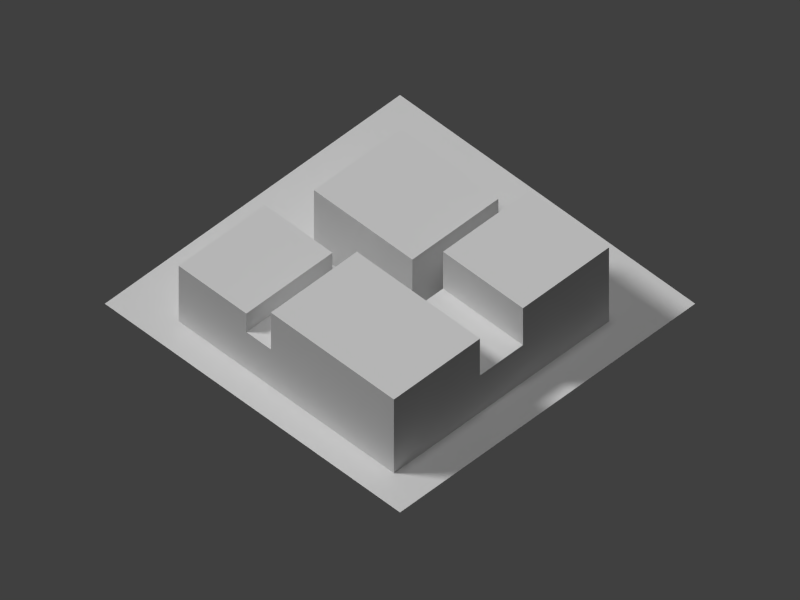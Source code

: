# Source: com05.blend  (saved by Blender 2.69.0; exported with 4.5.12 LTS)
import bpy
from mathutils import Matrix  # noqa: F401  (used for matrix-valued properties, if any)

bpy.ops.wm.read_factory_settings(use_empty=True)
scene = bpy.context.scene
scene.name = 'Scene'

# ---- collections
col_collection_1 = bpy.data.collections.new('Collection 1'); scene.collection.children.link(col_collection_1)

# ---- materials (node trees are filled in below, after node groups)
mat_bldgmat = bpy.data.materials.new('BldgMat')
mat_bldgmat.alpha_threshold = 0.0
mat_bldgmat.use_transparent_shadow = False
mat_bldgmat.roughness = 0.5
mat_bldgmat.line_color = (0.0, 0.0, 0.0, 1.0)
mat_redbdlgmat = bpy.data.materials.new('RedBdlgMat')
mat_redbdlgmat.alpha_threshold = 0.0
mat_redbdlgmat.use_transparent_shadow = False
mat_redbdlgmat.roughness = 0.5
mat_redbdlgmat.line_color = (0.0, 0.0, 0.0, 1.0)
mat_material = bpy.data.materials.new('Material')
mat_material.alpha_threshold = 0.0
mat_material.use_transparent_shadow = False
mat_material.roughness = 0.5
mat_material.line_color = (0.0, 0.0, 0.0, 1.0)

# ---- material node trees

# ---- world
world_world = bpy.data.worlds.new('World'); scene.world = world_world
world_world.color = (0.05088, 0.05088, 0.05088)
world_world.use_sun_shadow = False
world_world.sun_shadow_jitter_overblur = 0.0
world_world.cycles.sampling_method = 'MANUAL'
world_world.cycles.sample_map_resolution = 256

# ---- cameras
cam_camera = bpy.data.cameras.new('Camera')
cam_camera.type = 'ORTHO'
cam_camera.clip_end = 200.0
cam_camera.lens = 35.0
cam_camera.sensor_width = 32.0
cam_camera.sensor_height = 18.0
cam_camera.ortho_scale = 92.0
cam_camera.display_size = 0.1
cam_camera.dof.focus_distance = 0.0
cam_camera.dof.aperture_fstop = 128.0

# ---- lights
light_sun = bpy.data.lights.new('Sun', 'SUN')
light_sun.transmission_factor = 0.0
light_sun.angle = 0.1993
light_sun.energy = 1.0
light_sun.shadow_buffer_clip_start = 0.5
light_sun.shadow_soft_size = 0.1
light_sun.shadow_cascade_max_distance = 1000.0
light_sun.cycles.use_multiple_importance_sampling = False
light_lamp_001 = bpy.data.lights.new('Lamp.001', 'SUN')
light_lamp_001.transmission_factor = 0.0
light_lamp_001.cutoff_distance = 30.0
light_lamp_001.angle = 0.1993
light_lamp_001.energy = 1.0
light_lamp_001.shadow_buffer_clip_start = 1.001
light_lamp_001.shadow_soft_size = 0.1
light_lamp_001.shadow_cascade_max_distance = 1000.0
light_lamp_001.cycles.use_multiple_importance_sampling = False
light_hemi = bpy.data.lights.new('Hemi', 'SUN')
light_hemi.transmission_factor = 0.0
light_hemi.angle = 0.1993
light_hemi.energy = 0.5
light_hemi.shadow_buffer_clip_start = 0.5
light_hemi.shadow_soft_size = 0.1
light_hemi.shadow_cascade_max_distance = 1000.0
light_hemi.cycles.use_multiple_importance_sampling = False
light_lamp = bpy.data.lights.new('Lamp', 'SUN')
light_lamp.transmission_factor = 0.0
light_lamp.cutoff_distance = 30.0
light_lamp.angle = 0.1993
light_lamp.energy = 1.5
light_lamp.shadow_buffer_clip_start = 1.001
light_lamp.shadow_soft_size = 0.1
light_lamp.shadow_cascade_max_distance = 1000.0
light_lamp.cycles.use_multiple_importance_sampling = False

# ---- meshes
me_cube_001 = bpy.data.meshes.new('Cube.001')
me_cube_001.from_pydata([(-1.0, -1.0, -1.0), (-1.0, 1.0, -1.0), (1.0, 1.0, -1.0), (1.0, -1.0, -1.0), (-1.0, -1.0, 1.4), (-1.0, 1.0, 1.4), (-1.0, -1.0, 3.8), (-1.0, 1.0, 3.8), (1.0, 1.0, 3.8), (1.0, -1.0, 3.8), (-2.0, -1.0, -1.0), (-2.0, 1.0, -1.0), (-2.0, -1.0, 1.4), (-2.0, 1.0, 1.4), (-4.0, -1.0, -1.0), (-2.0, 2.077, -1.0), (-2.0, 2.077, 1.4), (-4.0, 2.077, -1.0), (-4.0, 2.077, 1.4), (-2.0, -1.0, 3.8), (-2.0, 1.0, 3.8), (-4.0, -1.0, 3.8), (-2.0, 2.077, 3.8), (-4.0, 2.077, 3.8), (-2.0, 2.692, -1.0), (-2.0, 2.692, 1.4), (-4.0, 2.692, -1.0), (-4.0, 2.692, 1.4), (-2.0, 4.385, -1.0), (-4.0, 4.385, -1.0), (-2.0, 2.692, 2.6), (-4.0, 2.692, 2.6), (-2.0, 4.385, 2.6), (-4.0, 4.385, 2.6)], [], [(29, 33, 32, 28), (5, 7, 8, 2, 1), (12, 19, 21, 14, 10), (9, 8, 7, 6), (5, 4, 6, 7), (5, 1, 11, 13), (4, 5, 13, 12), (0, 4, 12, 10), (19, 20, 22, 23, 21), (18, 16, 25, 27), (21, 23, 18, 17, 14), (28, 32, 30, 25, 24), (27, 31, 33, 29, 26), (16, 18, 23, 22), (12, 13, 20, 19), (14, 17, 26, 29, 28, 24, 15, 11, 10), (17, 18, 27, 26), (16, 15, 24, 25), (1, 2, 3, 0, 10, 11), (16, 22, 20, 13, 11, 15), (2, 8, 9, 3), (31, 30, 32, 33), (27, 25, 30, 31), (3, 9, 6, 4, 0)])
_uv = me_cube_001.uv_layers.new(name='UVMap')
_uv.uv.foreach_set('vector', [0.2258, 1.0, 0.2258, 0.8448, 0.4516, 0.8448, 0.4516, 1.0, 0.5645, 0.1034, 0.5645, 0.2069, 0.7903, 0.2069, 0.7903, 0.0, 0.5645, 0.0, 0.4516, 0.1034, 0.4516, 0.2069, 0.2258, 0.2069, 0.2258, 0.0, 0.4516, 0.0, 0.7903, 0.2241, 0.7903, 0.4483, 0.5645, 0.4483, 0.5645, 0.2241, 0.8945, 0.3461, 0.8507, 0.3461, 0.8507, 0.3023, 0.8945, 0.3023, 0.5645, 0.1034, 0.5645, 0.0, 0.4516, 0.0, 0.4516, 0.1034, 0.5645, 0.2241, 0.5645, 0.4483, 0.4516, 0.4483, 0.4516, 0.2241, 0.5645, 0.0, 0.5645, 0.1034, 0.4516, 0.1034, 0.4516, 0.0, 0.4516, 0.2241, 0.4516, 0.4483, 0.4516, 0.569, 0.2258, 0.569, 0.2258, 0.2241, 0.2258, 0.569, 0.4516, 0.569, 0.4516, 0.6379, 0.2258, 0.6379, 0.2097, 0.2241, 0.2097, 0.569, 0.1129, 0.569, 0.0, 0.569, 0.0, 0.2241, 0.0, 0.8276, 0.1613, 0.8276, 0.1613, 0.6379, 0.1129, 0.6379, 0.0, 0.6379, 0.1129, 0.6379, 0.1613, 0.6379, 0.1613, 0.8276, 0.0, 0.8276, 0.0, 0.6379, 0.3812, 0.9726, 0.2816, 0.9726, 0.2816, 0.873, 0.3812, 0.873, 0.1129, 0.2241, 0.1129, 0.4483, 0.2097, 0.4483, 0.2097, 0.2241, 0.5, 1.0, 0.8214, 0.883, 0.9924, 0.5868, 0.933, 0.25, 0.671, 0.03015, 0.329, 0.03015, 0.06699, 0.25, 0.007596, 0.5868, 0.1786, 0.883, 0.0, 0.569, 0.1129, 0.569, 0.1129, 0.6379, 0.0, 0.6379, 0.1129, 0.569, 0.0, 0.569, 0.0, 0.6379, 0.1129, 0.6379, 0.5, 1.0, 0.933, 0.75, 0.933, 0.25, 0.5, 0.0, 0.06699, 0.25, 0.06699, 0.75, 0.1129, 0.569, 0.2097, 0.569, 0.2097, 0.4483, 0.1129, 0.4483, 0.0, 0.4483, 0.0, 0.569, 1.0, 0.4483, 0.8065, 0.4483, 0.8065, 0.2241, 1.0, 0.2241, 0.2258, 0.6379, 0.4516, 0.6379, 0.4516, 0.8276, 0.2258, 0.8276, 0.4053, 0.9755, 0.2866, 0.9755, 0.2866, 0.8567, 0.4053, 0.8567, 0.7903, 0.0, 0.7903, 0.2069, 0.5645, 0.2069, 0.5645, 0.1034, 0.5645, 0.0])
me_cube_001.materials.append(mat_bldgmat)
me_cube_001.use_remesh_preserve_volume = False
me_cube_001.use_remesh_preserve_attributes = False
me_cube_001.use_mirror_vertex_groups = False
me_cube_001.update()
me_cube = bpy.data.meshes.new('Cube')
me_cube.from_pydata([(-1.0, -1.0, -1.0), (-1.0, 1.0, -1.0), (1.0, 1.0, -1.0), (1.0, -1.0, -1.0), (-1.0, -1.0, 1.0), (-1.0, 1.0, 1.0), (1.0, 1.0, 1.0), (1.0, -1.0, 1.0)], [], [(4, 5, 1, 0), (5, 6, 2, 1), (6, 7, 3, 2), (7, 4, 0, 3), (0, 1, 2, 3), (7, 6, 5, 4)])
_uv = me_cube.uv_layers.new(name='UVMap')
_uv.uv.foreach_set('vector', [0.4167, 0.3846, 0.4167, 1.0, 0.0, 1.0, 0.0, 0.3846, 1.0, 0.3846, 0.4167, 0.3846, 0.4167, 0.0, 1.0, 0.0, 0.4167, 0.3846, 0.4167, 1.0, 0.0, 1.0, 0.0, 0.3846, 1.0, 0.3846, 0.4167, 0.3846, 0.4167, 0.0, 1.0, 0.0, 0.0, 0.0, 1.0, 0.0, 1.0, 1.0, 0.0, 1.0, 1.0, 0.3846, 1.0, 1.0, 0.4167, 1.0, 0.4167, 0.3846])
me_cube.materials.append(mat_redbdlgmat)
me_cube.use_remesh_preserve_volume = False
me_cube.use_remesh_preserve_attributes = False
me_cube.use_mirror_vertex_groups = False
me_cube.update()
me_plane = bpy.data.meshes.new('Plane')
me_plane.from_pydata([(32.0, -32.0, 0.0), (-32.0, -32.0, 0.0), (32.0, 32.0, 0.0), (-32.0, 32.0, 0.0)], [], [(1, 0, 2, 3)])
_uv = me_plane.uv_layers.new(name='UVMap')
_uv.uv.foreach_set('vector', [9.998e-05, 0.0001001, 0.9999, 9.998e-05, 0.9999, 0.9999, 0.0001001, 0.9999])
me_plane.materials.append(mat_material)
me_plane.use_remesh_preserve_volume = False
me_plane.use_remesh_preserve_attributes = False
me_plane.use_mirror_vertex_groups = False
me_plane.update()

# ---- objects
ob_cube_001 = bpy.data.objects.new('Cube.001', me_cube_001)
ob_cube = bpy.data.objects.new('Cube', me_cube)
ob_fakesun2 = bpy.data.objects.new('FakeSun2', light_sun)
ob_fakesun = bpy.data.objects.new('FakeSun', light_lamp_001)
ob_hemi = bpy.data.objects.new('Hemi', light_hemi)
ob_plane = bpy.data.objects.new('Plane', me_plane)
ob_lamp = bpy.data.objects.new('Lamp', light_lamp)
ob_camera = bpy.data.objects.new('Camera', cam_camera)

# ---- transforms, parenting, visibility, modifiers, constraints
ob_cube_001.location = (8.0, -12.5, 2.5)
ob_cube_001.scale = (7.0, 6.5, 2.5)
ob_cube_001.lineart.crease_threshold = 0.0
ob_cube.location = (6.0, 5.0, 5.0)
ob_cube.scale = (7.0, 8.0, 5.0)
ob_cube.lineart.crease_threshold = 0.0
ob_fakesun2.location = (10.26, 32.64, 35.52)
ob_fakesun2.rotation_euler = (-0.734, -0.2698, -0.2873)
ob_fakesun2.hide_render = True
ob_fakesun2.lineart.crease_threshold = 0.0
ob_fakesun.location = (1.468, -34.87, 33.14)
ob_fakesun.rotation_euler = (0.3273, -0.8154, 1.595)
ob_fakesun.lock_rotations_4d = False
ob_fakesun.empty_display_type = 'ARROWS'
ob_fakesun.color = (0.0, 0.0, 0.0, 0.0)
ob_fakesun.hide_render = True
ob_fakesun.lineart.crease_threshold = 0.0
ob_hemi.location = (0.0, 0.0, 48.0)
ob_hemi.lineart.crease_threshold = 0.0
ob_plane.location = (0.0, 0.0, 0.0)
ob_plane.scale = (0.75, 0.75, 1.0)
ob_plane.lineart.crease_threshold = 0.0
ob_lamp.location = (-32.0, 32.0, 32.0)
ob_lamp.rotation_euler = (0.6981, 0.0, -2.443)
ob_lamp.lock_rotations_4d = False
ob_lamp.empty_display_type = 'ARROWS'
ob_lamp.color = (0.0, 0.0, 0.0, 0.0)
ob_lamp.lineart.crease_threshold = 0.0
ob_camera.location = (-42.0, -42.0, 60.0)
ob_camera.rotation_euler = (0.7854, 0.0, -0.7854)
ob_camera.lock_rotations_4d = False
ob_camera.empty_display_type = 'ARROWS'
ob_camera.color = (0.0, 0.0, 0.0, 0.0)
ob_camera.hide_viewport = True
ob_camera.display_type = 'WIRE'
ob_camera.lineart.crease_threshold = 0.0

# ---- collection membership
col_collection_1.objects.link(ob_cube_001)
col_collection_1.objects.link(ob_cube)
col_collection_1.objects.link(ob_fakesun2)
col_collection_1.objects.link(ob_fakesun)
col_collection_1.objects.link(ob_hemi)
col_collection_1.objects.link(ob_plane)
col_collection_1.objects.link(ob_lamp)
col_collection_1.objects.link(ob_camera)

# ---- scene / render settings (as saved in the file)
scene.camera = ob_camera
scene.frame_start = 1; scene.frame_end = 250; scene.frame_set(2)
scene.render.engine = 'BLENDER_EEVEE_NEXT'
scene.render.image_settings.color_mode = 'RGB'
scene.render.image_settings.compression = 90
scene.render.resolution_x = 1600
scene.render.resolution_y = 1200
scene.render.resolution_percentage = 50
scene.render.dither_intensity = 0.0
scene.cycles.use_denoising = False
scene.cycles.samples = 10
scene.cycles.sampling_pattern = 'TABULATED_SOBOL'
scene.cycles.light_sampling_threshold = 0.0
scene.cycles.use_adaptive_sampling = False
scene.cycles.use_light_tree = False
scene.cycles.blur_glossy = 0.0
scene.cycles.volume_bounces = 1
scene.cycles.pixel_filter_type = 'GAUSSIAN'
scene.cycles.sample_clamp_indirect = 0.0
scene.view_settings.view_transform = 'Standard'
bpy.context.view_layer.update()
